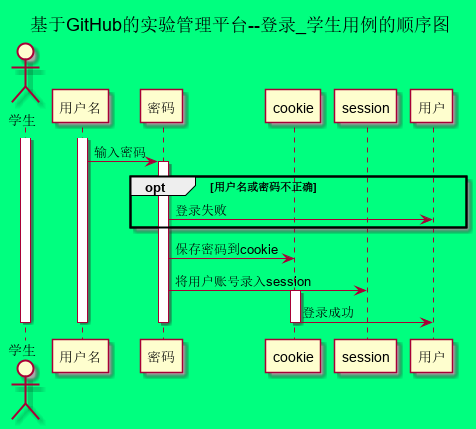

The diagram above was rendered by PlantUML. Its source (embedded in the PNG):
@startuml
skinparam backgroundColor #00FF7F

title 基于GitHub的实验管理平台--登录_学生用例的顺序图

actor 学生
participant 用户名
participant 密码
participant cookie
participant session

activate 学生
        activate 用户名
            用户名->密码:输入密码
            activate 密码
                opt 用户名或密码不正确
                    密码->用户:登录失败
                end opt
                密码->cookie:保存密码到cookie
                密码->session:将用户账号录入session
                activate cookie
                    cookie->用户:登录成功
                deactivate cookie
            deactivate 密码
        deactivate 用户名
deactivate 学生

@enduml